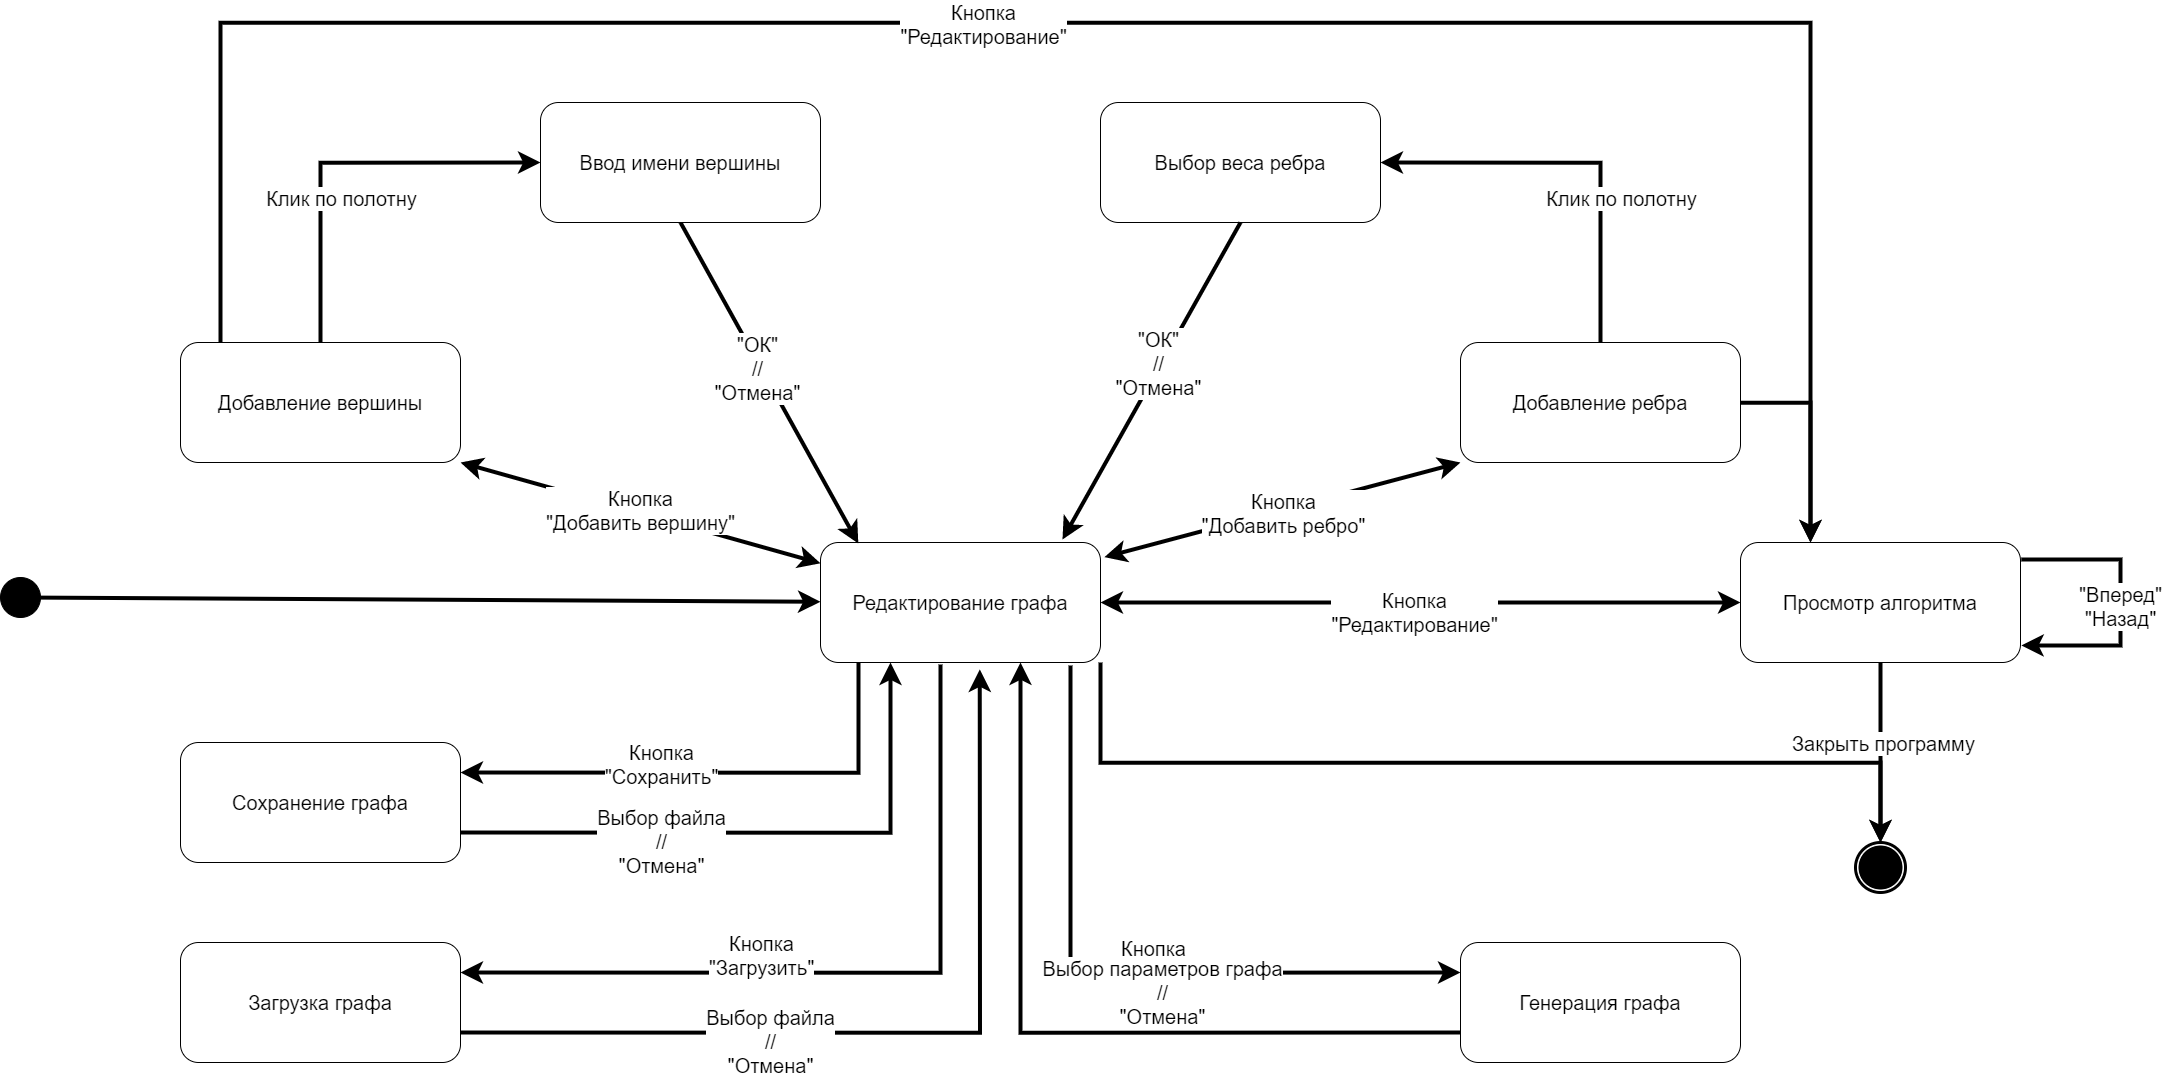

The diagram above was exported from draw.io. Its source (the exported page's mxGraphModel, read from the mxfile embedded in the PNG):
<mxGraphModel dx="2966" dy="2973" grid="1" gridSize="10" guides="1" tooltips="1" connect="1" arrows="1" fold="1" page="1" pageScale="1.5" pageWidth="1169" pageHeight="826" background="none" math="0" shadow="0">
  <root>
    <mxCell id="0" style=";html=1;" />
    <mxCell id="1" style=";html=1;" parent="0" />
    <mxCell id="UdGkHnA-xwTsngybZZ_c-12" style="rounded=0;orthogonalLoop=1;jettySize=auto;html=1;strokeWidth=4;endSize=10;startSize=10;" parent="1" source="UdGkHnA-xwTsngybZZ_c-9" target="UdGkHnA-xwTsngybZZ_c-11" edge="1">
      <mxGeometry relative="1" as="geometry" />
    </mxCell>
    <mxCell id="UdGkHnA-xwTsngybZZ_c-9" value="" style="shape=ellipse;html=1;fillColor=#000000;fontSize=18;fontColor=#ffffff;" parent="1" vertex="1">
      <mxGeometry x="20" y="475" width="40" height="40" as="geometry" />
    </mxCell>
    <mxCell id="UdGkHnA-xwTsngybZZ_c-16" style="rounded=0;orthogonalLoop=1;jettySize=auto;html=1;startSize=10;endSize=10;strokeWidth=4;entryX=1;entryY=1;entryDx=0;entryDy=0;startArrow=classic;startFill=1;" parent="1" source="UdGkHnA-xwTsngybZZ_c-11" target="UdGkHnA-xwTsngybZZ_c-14" edge="1">
      <mxGeometry relative="1" as="geometry" />
    </mxCell>
    <mxCell id="UdGkHnA-xwTsngybZZ_c-17" value="&lt;font style=&quot;font-size: 20px&quot;&gt;Кнопка&lt;br&gt;&quot;Добавить вершину&quot;&lt;/font&gt;" style="edgeLabel;html=1;align=center;verticalAlign=middle;resizable=0;points=[];labelBackgroundColor=#ffffff;" parent="UdGkHnA-xwTsngybZZ_c-16" vertex="1" connectable="0">
      <mxGeometry x="0.2269" y="-6" relative="1" as="geometry">
        <mxPoint x="36.57" y="13.17" as="offset" />
      </mxGeometry>
    </mxCell>
    <mxCell id="eImgEEWHAvXcOmfWq01C-35" style="edgeStyle=orthogonalEdgeStyle;rounded=0;orthogonalLoop=1;jettySize=auto;html=1;entryX=0.5;entryY=0;entryDx=0;entryDy=0;startArrow=none;startFill=0;startSize=10;endArrow=classic;endFill=1;endSize=10;strokeWidth=4;" edge="1" parent="1" source="UdGkHnA-xwTsngybZZ_c-11" target="eImgEEWHAvXcOmfWq01C-33">
      <mxGeometry relative="1" as="geometry">
        <Array as="points">
          <mxPoint x="1120" y="660" />
          <mxPoint x="1900" y="660" />
        </Array>
      </mxGeometry>
    </mxCell>
    <mxCell id="UdGkHnA-xwTsngybZZ_c-11" value="&lt;font style=&quot;font-size: 20px&quot;&gt;Редактирование графа&lt;/font&gt;" style="shape=rect;rounded=1;html=1;whiteSpace=wrap;align=center;" parent="1" vertex="1">
      <mxGeometry x="840" y="440" width="280" height="120" as="geometry" />
    </mxCell>
    <mxCell id="UdGkHnA-xwTsngybZZ_c-22" style="edgeStyle=orthogonalEdgeStyle;rounded=0;orthogonalLoop=1;jettySize=auto;html=1;startArrow=none;startFill=0;startSize=10;endSize=10;strokeWidth=4;entryX=0;entryY=0.5;entryDx=0;entryDy=0;exitX=0.5;exitY=0;exitDx=0;exitDy=0;" parent="1" target="UdGkHnA-xwTsngybZZ_c-15" edge="1" source="UdGkHnA-xwTsngybZZ_c-14">
      <mxGeometry relative="1" as="geometry">
        <mxPoint x="239" y="190" as="sourcePoint" />
        <Array as="points">
          <mxPoint x="340" y="60" />
        </Array>
        <mxPoint x="500" y="50" as="targetPoint" />
      </mxGeometry>
    </mxCell>
    <mxCell id="UdGkHnA-xwTsngybZZ_c-23" value="&lt;font style=&quot;font-size: 20px&quot;&gt;Клик по полотну&lt;/font&gt;" style="edgeLabel;html=1;align=center;verticalAlign=middle;resizable=0;points=[];" parent="UdGkHnA-xwTsngybZZ_c-22" vertex="1" connectable="0">
      <mxGeometry x="-0.2761" y="2" relative="1" as="geometry">
        <mxPoint x="21.15" as="offset" />
      </mxGeometry>
    </mxCell>
    <mxCell id="eImgEEWHAvXcOmfWq01C-30" style="edgeStyle=orthogonalEdgeStyle;rounded=0;orthogonalLoop=1;jettySize=auto;html=1;entryX=0.25;entryY=0;entryDx=0;entryDy=0;startArrow=none;startFill=0;endArrow=classic;endFill=1;strokeWidth=4;endSize=10;startSize=10;" edge="1" parent="1" source="UdGkHnA-xwTsngybZZ_c-14" target="UdGkHnA-xwTsngybZZ_c-46">
      <mxGeometry relative="1" as="geometry">
        <Array as="points">
          <mxPoint x="240" y="-80" />
          <mxPoint x="1830" y="-80" />
        </Array>
      </mxGeometry>
    </mxCell>
    <mxCell id="eImgEEWHAvXcOmfWq01C-32" value="&lt;font style=&quot;font-size: 20px&quot;&gt;Кнопка&lt;br&gt;&quot;Редактирование&quot;&lt;/font&gt;" style="edgeLabel;html=1;align=center;verticalAlign=middle;resizable=0;points=[];" vertex="1" connectable="0" parent="eImgEEWHAvXcOmfWq01C-30">
      <mxGeometry x="-0.1107" y="-7" relative="1" as="geometry">
        <mxPoint x="1" y="-7" as="offset" />
      </mxGeometry>
    </mxCell>
    <mxCell id="UdGkHnA-xwTsngybZZ_c-14" value="&lt;font style=&quot;font-size: 20px&quot;&gt;Добавление вершины&lt;/font&gt;" style="shape=rect;rounded=1;html=1;whiteSpace=wrap;align=center;" parent="1" vertex="1">
      <mxGeometry x="200" y="240" width="280" height="120" as="geometry" />
    </mxCell>
    <mxCell id="UdGkHnA-xwTsngybZZ_c-28" style="rounded=0;orthogonalLoop=1;jettySize=auto;html=1;startArrow=none;startFill=0;startSize=10;endArrow=classic;endFill=1;endSize=10;strokeWidth=4;fontColor=#000000;entryX=0.135;entryY=0.008;entryDx=0;entryDy=0;entryPerimeter=0;exitX=0.5;exitY=1;exitDx=0;exitDy=0;" parent="1" source="UdGkHnA-xwTsngybZZ_c-15" target="UdGkHnA-xwTsngybZZ_c-11" edge="1">
      <mxGeometry relative="1" as="geometry" />
    </mxCell>
    <mxCell id="UdGkHnA-xwTsngybZZ_c-29" value="&lt;span style=&quot;font-size: 20px&quot;&gt;&quot;ОК&quot;&lt;br&gt;//&lt;br&gt;&lt;/span&gt;&lt;span style=&quot;font-size: 20px&quot;&gt;&quot;Отмена&quot;&lt;/span&gt;&lt;span style=&quot;font-size: 20px&quot;&gt;&lt;br&gt;&lt;/span&gt;" style="edgeLabel;html=1;align=center;verticalAlign=middle;resizable=0;points=[];fontColor=#000000;" parent="UdGkHnA-xwTsngybZZ_c-28" vertex="1" connectable="0">
      <mxGeometry x="-0.1102" y="-5" relative="1" as="geometry">
        <mxPoint x="1" as="offset" />
      </mxGeometry>
    </mxCell>
    <mxCell id="UdGkHnA-xwTsngybZZ_c-15" value="&lt;font style=&quot;font-size: 20px&quot;&gt;Ввод имени вершины&lt;/font&gt;" style="shape=rect;rounded=1;html=1;whiteSpace=wrap;align=center;" parent="1" vertex="1">
      <mxGeometry x="560" width="280" height="120" as="geometry" />
    </mxCell>
    <mxCell id="UdGkHnA-xwTsngybZZ_c-30" style="rounded=0;orthogonalLoop=1;jettySize=auto;html=1;startSize=10;endSize=10;strokeWidth=4;exitX=0;exitY=1;exitDx=0;exitDy=0;startArrow=classic;startFill=1;entryX=1.014;entryY=0.122;entryDx=0;entryDy=0;entryPerimeter=0;" parent="1" source="UdGkHnA-xwTsngybZZ_c-32" target="UdGkHnA-xwTsngybZZ_c-11" edge="1">
      <mxGeometry relative="1" as="geometry">
        <mxPoint x="425" y="1025" as="sourcePoint" />
        <mxPoint x="1150" y="380" as="targetPoint" />
      </mxGeometry>
    </mxCell>
    <mxCell id="UdGkHnA-xwTsngybZZ_c-31" value="&lt;font style=&quot;font-size: 20px&quot;&gt;Кнопка&lt;br&gt;&quot;Добавить ребро&quot;&lt;/font&gt;" style="edgeLabel;html=1;align=center;verticalAlign=middle;resizable=0;points=[];labelBackgroundColor=#ffffff;" parent="UdGkHnA-xwTsngybZZ_c-30" vertex="1" connectable="0">
      <mxGeometry x="0.2269" y="-6" relative="1" as="geometry">
        <mxPoint x="41.41" y="-2.6400000000000006" as="offset" />
      </mxGeometry>
    </mxCell>
    <mxCell id="eImgEEWHAvXcOmfWq01C-31" style="edgeStyle=orthogonalEdgeStyle;rounded=0;orthogonalLoop=1;jettySize=auto;html=1;entryX=0.25;entryY=0;entryDx=0;entryDy=0;startArrow=none;startFill=0;startSize=10;endArrow=classic;endFill=1;endSize=10;strokeWidth=4;" edge="1" parent="1" source="UdGkHnA-xwTsngybZZ_c-32" target="UdGkHnA-xwTsngybZZ_c-46">
      <mxGeometry relative="1" as="geometry">
        <Array as="points">
          <mxPoint x="1830" y="300" />
        </Array>
      </mxGeometry>
    </mxCell>
    <mxCell id="UdGkHnA-xwTsngybZZ_c-32" value="&lt;font style=&quot;font-size: 20px&quot;&gt;Добавление ребра&lt;/font&gt;" style="shape=rect;rounded=1;html=1;whiteSpace=wrap;align=center;" parent="1" vertex="1">
      <mxGeometry x="1480" y="240" width="280" height="120" as="geometry" />
    </mxCell>
    <mxCell id="eImgEEWHAvXcOmfWq01C-37" style="edgeStyle=orthogonalEdgeStyle;rounded=0;orthogonalLoop=1;jettySize=auto;html=1;entryX=0.5;entryY=0;entryDx=0;entryDy=0;startArrow=none;startFill=0;startSize=10;endArrow=classic;endFill=1;endSize=10;strokeWidth=4;" edge="1" parent="1" source="UdGkHnA-xwTsngybZZ_c-46" target="eImgEEWHAvXcOmfWq01C-33">
      <mxGeometry relative="1" as="geometry" />
    </mxCell>
    <mxCell id="eImgEEWHAvXcOmfWq01C-38" value="&lt;span style=&quot;font-size: 20px&quot;&gt;Закрыть программу&lt;/span&gt;" style="edgeLabel;html=1;align=center;verticalAlign=middle;resizable=0;points=[];" vertex="1" connectable="0" parent="eImgEEWHAvXcOmfWq01C-37">
      <mxGeometry x="-0.1056" y="2" relative="1" as="geometry">
        <mxPoint as="offset" />
      </mxGeometry>
    </mxCell>
    <mxCell id="UdGkHnA-xwTsngybZZ_c-46" value="&lt;font style=&quot;font-size: 20px&quot;&gt;Просмотр алгоритма&lt;/font&gt;" style="shape=rect;rounded=1;html=1;whiteSpace=wrap;align=center;" parent="1" vertex="1">
      <mxGeometry x="1760" y="440" width="280" height="120" as="geometry" />
    </mxCell>
    <mxCell id="UdGkHnA-xwTsngybZZ_c-47" style="rounded=0;orthogonalLoop=1;jettySize=auto;html=1;startSize=10;endSize=10;strokeWidth=4;entryX=0;entryY=0.5;entryDx=0;entryDy=0;startArrow=classic;startFill=1;exitX=1;exitY=0.5;exitDx=0;exitDy=0;" parent="1" source="UdGkHnA-xwTsngybZZ_c-11" target="UdGkHnA-xwTsngybZZ_c-46" edge="1">
      <mxGeometry relative="1" as="geometry">
        <mxPoint x="1420" y="650" as="sourcePoint" />
        <mxPoint x="435" y="260" as="targetPoint" />
      </mxGeometry>
    </mxCell>
    <mxCell id="UdGkHnA-xwTsngybZZ_c-48" value="&lt;font style=&quot;font-size: 20px&quot;&gt;Кнопка&lt;br&gt;&quot;Редактирование&quot;&lt;/font&gt;" style="edgeLabel;html=1;align=center;verticalAlign=top;resizable=0;points=[];labelBackgroundColor=#ffffff;" parent="UdGkHnA-xwTsngybZZ_c-47" vertex="1" connectable="0">
      <mxGeometry x="0.2269" y="-6" relative="1" as="geometry">
        <mxPoint x="-78.57" y="-26" as="offset" />
      </mxGeometry>
    </mxCell>
    <mxCell id="UdGkHnA-xwTsngybZZ_c-49" style="edgeStyle=orthogonalEdgeStyle;rounded=0;orthogonalLoop=1;jettySize=auto;html=1;startArrow=none;startFill=0;startSize=10;endArrow=classic;endFill=1;endSize=10;strokeWidth=4;fontColor=#000000;entryX=1.003;entryY=0.858;entryDx=0;entryDy=0;entryPerimeter=0;exitX=1.003;exitY=0.142;exitDx=0;exitDy=0;exitPerimeter=0;" parent="1" source="UdGkHnA-xwTsngybZZ_c-46" target="UdGkHnA-xwTsngybZZ_c-46" edge="1">
      <mxGeometry relative="1" as="geometry">
        <mxPoint x="2140" y="470" as="sourcePoint" />
        <Array as="points">
          <mxPoint x="2140" y="457" />
          <mxPoint x="2140" y="543" />
        </Array>
      </mxGeometry>
    </mxCell>
    <mxCell id="UdGkHnA-xwTsngybZZ_c-50" value="&quot;Вперед&quot;&lt;br style=&quot;font-size: 20px;&quot;&gt;&quot;Назад&quot;" style="edgeLabel;html=1;align=center;verticalAlign=middle;resizable=0;points=[];fontColor=#000000;fontSize=20;" parent="UdGkHnA-xwTsngybZZ_c-49" vertex="1" connectable="0">
      <mxGeometry x="-0.0597" y="-1" relative="1" as="geometry">
        <mxPoint y="10.4" as="offset" />
      </mxGeometry>
    </mxCell>
    <mxCell id="eImgEEWHAvXcOmfWq01C-1" value="&lt;font style=&quot;font-size: 20px&quot;&gt;Выбор веса ребра&lt;/font&gt;" style="shape=rect;rounded=1;html=1;whiteSpace=wrap;align=center;" vertex="1" parent="1">
      <mxGeometry x="1120" width="280" height="120" as="geometry" />
    </mxCell>
    <mxCell id="eImgEEWHAvXcOmfWq01C-2" style="edgeStyle=orthogonalEdgeStyle;rounded=0;orthogonalLoop=1;jettySize=auto;html=1;startArrow=none;startFill=0;startSize=10;endSize=10;strokeWidth=4;exitX=0.5;exitY=0;exitDx=0;exitDy=0;entryX=1;entryY=0.5;entryDx=0;entryDy=0;" edge="1" parent="1" source="UdGkHnA-xwTsngybZZ_c-32" target="eImgEEWHAvXcOmfWq01C-1">
      <mxGeometry relative="1" as="geometry">
        <mxPoint x="1720" y="240.00000000000009" as="sourcePoint" />
        <Array as="points">
          <mxPoint x="1620" y="60" />
        </Array>
        <mxPoint x="1450" y="40" as="targetPoint" />
      </mxGeometry>
    </mxCell>
    <mxCell id="eImgEEWHAvXcOmfWq01C-3" value="&lt;font style=&quot;font-size: 20px&quot;&gt;Клик по полотну&lt;/font&gt;" style="edgeLabel;html=1;align=center;verticalAlign=middle;resizable=0;points=[];" vertex="1" connectable="0" parent="eImgEEWHAvXcOmfWq01C-2">
      <mxGeometry x="-0.2761" y="2" relative="1" as="geometry">
        <mxPoint x="21.15" as="offset" />
      </mxGeometry>
    </mxCell>
    <mxCell id="eImgEEWHAvXcOmfWq01C-10" style="rounded=0;orthogonalLoop=1;jettySize=auto;html=1;startArrow=none;startFill=0;startSize=10;endArrow=classic;endFill=1;endSize=10;strokeWidth=4;fontColor=#000000;exitX=0.5;exitY=1;exitDx=0;exitDy=0;" edge="1" parent="1" source="eImgEEWHAvXcOmfWq01C-1">
      <mxGeometry relative="1" as="geometry">
        <mxPoint x="1200" y="210" as="sourcePoint" />
        <mxPoint x="1082" y="437" as="targetPoint" />
      </mxGeometry>
    </mxCell>
    <mxCell id="eImgEEWHAvXcOmfWq01C-11" value="&lt;span style=&quot;font-size: 20px&quot;&gt;&quot;ОК&quot;&lt;br&gt;//&lt;br&gt;&lt;/span&gt;&lt;span style=&quot;font-size: 20px&quot;&gt;&quot;Отмена&quot;&lt;/span&gt;&lt;span style=&quot;font-size: 20px&quot;&gt;&lt;br&gt;&lt;/span&gt;" style="edgeLabel;html=1;align=center;verticalAlign=middle;resizable=0;points=[];fontColor=#000000;" vertex="1" connectable="0" parent="eImgEEWHAvXcOmfWq01C-10">
      <mxGeometry x="-0.1102" y="-5" relative="1" as="geometry">
        <mxPoint x="1" as="offset" />
      </mxGeometry>
    </mxCell>
    <mxCell id="eImgEEWHAvXcOmfWq01C-13" value="&lt;font style=&quot;font-size: 20px&quot;&gt;Сохранение графа&lt;/font&gt;" style="shape=rect;rounded=1;html=1;whiteSpace=wrap;align=center;" vertex="1" parent="1">
      <mxGeometry x="200" y="640" width="280" height="120" as="geometry" />
    </mxCell>
    <mxCell id="eImgEEWHAvXcOmfWq01C-14" style="rounded=0;orthogonalLoop=1;jettySize=auto;html=1;startSize=10;endSize=10;strokeWidth=4;entryX=0.136;entryY=1.003;entryDx=0;entryDy=0;startArrow=classic;startFill=1;endArrow=none;endFill=0;edgeStyle=orthogonalEdgeStyle;entryPerimeter=0;exitX=1;exitY=0.25;exitDx=0;exitDy=0;" edge="1" parent="1" source="eImgEEWHAvXcOmfWq01C-13" target="UdGkHnA-xwTsngybZZ_c-11">
      <mxGeometry relative="1" as="geometry">
        <mxPoint x="550" y="680" as="sourcePoint" />
        <mxPoint x="970" y="970.8" as="targetPoint" />
        <Array as="points">
          <mxPoint x="878" y="670" />
        </Array>
      </mxGeometry>
    </mxCell>
    <mxCell id="eImgEEWHAvXcOmfWq01C-15" value="&lt;font style=&quot;font-size: 20px&quot;&gt;Кнопка&lt;br&gt;&quot;Сохранить&quot;&lt;/font&gt;" style="edgeLabel;html=1;align=center;verticalAlign=middle;resizable=0;points=[];labelBackgroundColor=#ffffff;" vertex="1" connectable="0" parent="eImgEEWHAvXcOmfWq01C-14">
      <mxGeometry x="0.2269" y="-6" relative="1" as="geometry">
        <mxPoint x="-111.66999999999999" y="-16" as="offset" />
      </mxGeometry>
    </mxCell>
    <mxCell id="eImgEEWHAvXcOmfWq01C-17" style="rounded=0;orthogonalLoop=1;jettySize=auto;html=1;startSize=10;endSize=10;strokeWidth=4;startArrow=classic;startFill=1;endArrow=none;endFill=0;exitX=0.25;exitY=1;exitDx=0;exitDy=0;edgeStyle=orthogonalEdgeStyle;entryX=1;entryY=0.75;entryDx=0;entryDy=0;" edge="1" parent="1" source="UdGkHnA-xwTsngybZZ_c-11" target="eImgEEWHAvXcOmfWq01C-13">
      <mxGeometry relative="1" as="geometry">
        <mxPoint x="620" y="830" as="sourcePoint" />
        <mxPoint x="650" y="740" as="targetPoint" />
        <Array as="points">
          <mxPoint x="910" y="730" />
        </Array>
      </mxGeometry>
    </mxCell>
    <mxCell id="eImgEEWHAvXcOmfWq01C-18" value="&lt;span style=&quot;font-size: 20px&quot;&gt;Выбор файла&lt;br&gt;//&lt;br&gt;&lt;/span&gt;&lt;span style=&quot;font-size: 20px&quot;&gt;&quot;Отмена&quot;&lt;/span&gt;" style="edgeLabel;html=1;align=center;verticalAlign=middle;resizable=0;points=[];labelBackgroundColor=#ffffff;" vertex="1" connectable="0" parent="eImgEEWHAvXcOmfWq01C-17">
      <mxGeometry x="0.2269" y="-6" relative="1" as="geometry">
        <mxPoint x="-31.669999999999995" y="13.17" as="offset" />
      </mxGeometry>
    </mxCell>
    <mxCell id="eImgEEWHAvXcOmfWq01C-19" value="&lt;font style=&quot;font-size: 20px&quot;&gt;Загрузка графа&lt;/font&gt;" style="shape=rect;rounded=1;html=1;whiteSpace=wrap;align=center;" vertex="1" parent="1">
      <mxGeometry x="200" y="840" width="280" height="120" as="geometry" />
    </mxCell>
    <mxCell id="eImgEEWHAvXcOmfWq01C-20" style="rounded=0;orthogonalLoop=1;jettySize=auto;html=1;startSize=10;endSize=10;strokeWidth=4;startArrow=classic;startFill=1;endArrow=none;endFill=0;edgeStyle=orthogonalEdgeStyle;exitX=1;exitY=0.25;exitDx=0;exitDy=0;" edge="1" parent="1" source="eImgEEWHAvXcOmfWq01C-19">
      <mxGeometry relative="1" as="geometry">
        <mxPoint x="570" y="870" as="sourcePoint" />
        <mxPoint x="960" y="562" as="targetPoint" />
        <Array as="points">
          <mxPoint x="960" y="870" />
          <mxPoint x="960" y="562" />
        </Array>
      </mxGeometry>
    </mxCell>
    <mxCell id="eImgEEWHAvXcOmfWq01C-21" value="&lt;font style=&quot;font-size: 20px&quot;&gt;Кнопка&lt;br&gt;&quot;Загрузить&quot;&lt;/font&gt;" style="edgeLabel;html=1;align=center;verticalAlign=middle;resizable=0;points=[];labelBackgroundColor=#ffffff;" vertex="1" connectable="0" parent="eImgEEWHAvXcOmfWq01C-20">
      <mxGeometry x="0.2269" y="-6" relative="1" as="geometry">
        <mxPoint x="-186" y="-16" as="offset" />
      </mxGeometry>
    </mxCell>
    <mxCell id="eImgEEWHAvXcOmfWq01C-22" style="rounded=0;orthogonalLoop=1;jettySize=auto;html=1;startSize=10;endSize=10;strokeWidth=4;startArrow=classic;startFill=1;endArrow=none;endFill=0;edgeStyle=orthogonalEdgeStyle;entryX=1;entryY=0.75;entryDx=0;entryDy=0;exitX=0.569;exitY=1.058;exitDx=0;exitDy=0;exitPerimeter=0;" edge="1" parent="1" source="UdGkHnA-xwTsngybZZ_c-11" target="eImgEEWHAvXcOmfWq01C-19">
      <mxGeometry relative="1" as="geometry">
        <mxPoint x="1190" y="800" as="sourcePoint" />
        <mxPoint x="540" y="920" as="targetPoint" />
        <Array as="points">
          <mxPoint x="999" y="930" />
        </Array>
      </mxGeometry>
    </mxCell>
    <mxCell id="eImgEEWHAvXcOmfWq01C-23" value="&lt;span style=&quot;font-size: 20px&quot;&gt;Выбор файла&lt;br&gt;//&lt;br&gt;&lt;/span&gt;&lt;span style=&quot;font-size: 20px&quot;&gt;&quot;Отмена&quot;&lt;/span&gt;" style="edgeLabel;html=1;align=center;verticalAlign=middle;resizable=0;points=[];labelBackgroundColor=#ffffff;" vertex="1" connectable="0" parent="eImgEEWHAvXcOmfWq01C-22">
      <mxGeometry x="0.2269" y="-6" relative="1" as="geometry">
        <mxPoint x="-31.669999999999995" y="13.17" as="offset" />
      </mxGeometry>
    </mxCell>
    <mxCell id="eImgEEWHAvXcOmfWq01C-25" value="&lt;font style=&quot;font-size: 20px&quot;&gt;Генерация графа&lt;/font&gt;" style="shape=rect;rounded=1;html=1;whiteSpace=wrap;align=center;" vertex="1" parent="1">
      <mxGeometry x="1480" y="840" width="280" height="120" as="geometry" />
    </mxCell>
    <mxCell id="eImgEEWHAvXcOmfWq01C-26" style="rounded=0;orthogonalLoop=1;jettySize=auto;html=1;startSize=10;endSize=10;strokeWidth=4;exitX=0.893;exitY=1.025;exitDx=0;exitDy=0;startArrow=none;startFill=0;exitPerimeter=0;edgeStyle=orthogonalEdgeStyle;entryX=0;entryY=0.25;entryDx=0;entryDy=0;" edge="1" parent="1" source="UdGkHnA-xwTsngybZZ_c-11" target="eImgEEWHAvXcOmfWq01C-25">
      <mxGeometry relative="1" as="geometry">
        <mxPoint x="1134" y="570" as="sourcePoint" />
        <mxPoint x="1420" y="670" as="targetPoint" />
        <Array as="points">
          <mxPoint x="1090" y="870" />
        </Array>
      </mxGeometry>
    </mxCell>
    <mxCell id="eImgEEWHAvXcOmfWq01C-27" value="&lt;font style=&quot;font-size: 20px&quot;&gt;Кнопка&lt;br&gt;&quot;Сгенерировать&quot;&lt;/font&gt;" style="edgeLabel;html=1;align=center;verticalAlign=middle;resizable=0;points=[];labelBackgroundColor=#ffffff;" vertex="1" connectable="0" parent="eImgEEWHAvXcOmfWq01C-26">
      <mxGeometry x="0.2269" y="-6" relative="1" as="geometry">
        <mxPoint x="-39.900000000000006" y="-19.46" as="offset" />
      </mxGeometry>
    </mxCell>
    <mxCell id="eImgEEWHAvXcOmfWq01C-28" style="rounded=0;orthogonalLoop=1;jettySize=auto;html=1;startSize=10;endSize=10;strokeWidth=4;exitX=0;exitY=0.75;exitDx=0;exitDy=0;startArrow=none;startFill=0;edgeStyle=orthogonalEdgeStyle;entryX=0;entryY=0.75;entryDx=0;entryDy=0;" edge="1" parent="1" source="eImgEEWHAvXcOmfWq01C-25">
      <mxGeometry relative="1" as="geometry">
        <mxPoint x="1430" y="667" as="sourcePoint" />
        <mxPoint x="1040.04" y="559.9999999999998" as="targetPoint" />
        <Array as="points">
          <mxPoint x="1040" y="930" />
        </Array>
      </mxGeometry>
    </mxCell>
    <mxCell id="eImgEEWHAvXcOmfWq01C-29" value="&lt;font style=&quot;font-size: 20px&quot;&gt;Выбор параметров графа&lt;br&gt;//&lt;br&gt;&quot;Отмена&quot;&lt;/font&gt;" style="edgeLabel;html=1;align=center;verticalAlign=middle;resizable=0;points=[];labelBackgroundColor=#ffffff;" vertex="1" connectable="0" parent="eImgEEWHAvXcOmfWq01C-28">
      <mxGeometry x="0.2269" y="-6" relative="1" as="geometry">
        <mxPoint x="135" y="16" as="offset" />
      </mxGeometry>
    </mxCell>
    <mxCell id="eImgEEWHAvXcOmfWq01C-33" value="" style="shape=mxgraph.bpmn.shape;html=1;verticalLabelPosition=bottom;labelBackgroundColor=#ffffff;verticalAlign=top;align=center;perimeter=ellipsePerimeter;outlineConnect=0;outline=end;symbol=terminate;" vertex="1" parent="1">
      <mxGeometry x="1875" y="740" width="50" height="50" as="geometry" />
    </mxCell>
  </root>
</mxGraphModel>